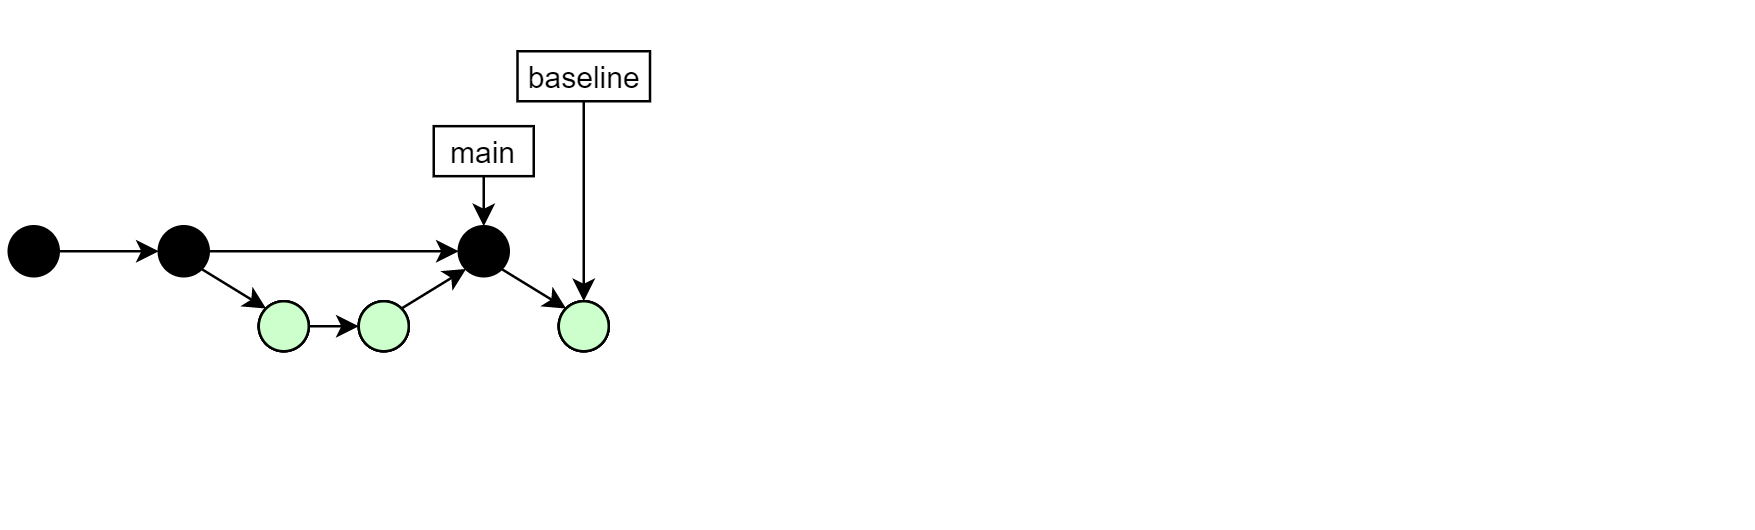

The diagram above was exported from draw.io. Its source (the exported page's mxGraphModel, read from the mxfile embedded in the PNG):
<mxGraphModel dx="566" dy="311" grid="1" gridSize="10" guides="1" tooltips="1" connect="1" arrows="1" fold="1" page="1" pageScale="1" pageWidth="827" pageHeight="1169" math="0" shadow="0">
  <root>
    <mxCell id="0" />
    <mxCell id="1" parent="0" />
    <mxCell id="Bh6e8orjp1ZfjaIvSB_W-115" value="" style="endArrow=none;html=1;fillColor=#FFFFFF;opacity=0;strokeColor=none;" parent="1" edge="1">
      <mxGeometry width="50" height="50" relative="1" as="geometry">
        <mxPoint x="3" y="210" as="sourcePoint" />
        <mxPoint x="3" as="targetPoint" />
      </mxGeometry>
    </mxCell>
    <mxCell id="Bh6e8orjp1ZfjaIvSB_W-14" style="edgeStyle=orthogonalEdgeStyle;rounded=0;orthogonalLoop=1;jettySize=auto;html=1;exitX=1;exitY=0.5;exitDx=0;exitDy=0;entryX=0;entryY=0.5;entryDx=0;entryDy=0;" parent="1" source="Bh6e8orjp1ZfjaIvSB_W-1" target="Bh6e8orjp1ZfjaIvSB_W-5" edge="1">
      <mxGeometry relative="1" as="geometry">
        <mxPoint x="123" y="100" as="targetPoint" />
      </mxGeometry>
    </mxCell>
    <mxCell id="Bh6e8orjp1ZfjaIvSB_W-1" value="" style="ellipse;whiteSpace=wrap;html=1;aspect=fixed;fillColor=#000000;" parent="1" vertex="1">
      <mxGeometry x="63" y="90" width="20" height="20" as="geometry" />
    </mxCell>
    <mxCell id="Bh6e8orjp1ZfjaIvSB_W-5" value="" style="ellipse;whiteSpace=wrap;html=1;aspect=fixed;fillColor=#000000;" parent="1" vertex="1">
      <mxGeometry x="183" y="90" width="20" height="20" as="geometry" />
    </mxCell>
    <mxCell id="1pKkAve6Ouivc2ZcRyPt-9" style="edgeStyle=orthogonalEdgeStyle;rounded=0;orthogonalLoop=1;jettySize=auto;html=1;exitX=0.5;exitY=1;exitDx=0;exitDy=0;entryX=0.5;entryY=0;entryDx=0;entryDy=0;" edge="1" parent="1" source="Bh6e8orjp1ZfjaIvSB_W-12">
      <mxGeometry relative="1" as="geometry">
        <mxPoint x="193" y="90" as="targetPoint" />
      </mxGeometry>
    </mxCell>
    <mxCell id="Bh6e8orjp1ZfjaIvSB_W-12" value="main" style="rounded=0;whiteSpace=wrap;html=1;" parent="1" vertex="1">
      <mxGeometry x="173" y="49.97" width="40" height="20" as="geometry" />
    </mxCell>
    <mxCell id="Bh6e8orjp1ZfjaIvSB_W-30" style="edgeStyle=orthogonalEdgeStyle;rounded=0;orthogonalLoop=1;jettySize=auto;html=1;exitX=1;exitY=0.5;exitDx=0;exitDy=0;entryX=0;entryY=0.5;entryDx=0;entryDy=0;" parent="1" source="Bh6e8orjp1ZfjaIvSB_W-31" target="Bh6e8orjp1ZfjaIvSB_W-33" edge="1">
      <mxGeometry relative="1" as="geometry" />
    </mxCell>
    <mxCell id="Bh6e8orjp1ZfjaIvSB_W-31" value="" style="ellipse;whiteSpace=wrap;html=1;aspect=fixed;" parent="1" vertex="1">
      <mxGeometry x="103" y="120" width="20" height="20" as="geometry" />
    </mxCell>
    <mxCell id="Bh6e8orjp1ZfjaIvSB_W-33" value="" style="ellipse;whiteSpace=wrap;html=1;aspect=fixed;" parent="1" vertex="1">
      <mxGeometry x="143" y="120" width="20" height="20" as="geometry" />
    </mxCell>
    <mxCell id="Bh6e8orjp1ZfjaIvSB_W-35" value="" style="endArrow=classic;html=1;exitX=1;exitY=0;exitDx=0;exitDy=0;entryX=0;entryY=1;entryDx=0;entryDy=0;" parent="1" source="Bh6e8orjp1ZfjaIvSB_W-33" target="Bh6e8orjp1ZfjaIvSB_W-5" edge="1">
      <mxGeometry width="50" height="50" relative="1" as="geometry">
        <mxPoint x="193" y="160" as="sourcePoint" />
        <mxPoint x="243" y="110" as="targetPoint" />
      </mxGeometry>
    </mxCell>
    <mxCell id="Bh6e8orjp1ZfjaIvSB_W-36" value="" style="endArrow=classic;html=1;exitX=1;exitY=1;exitDx=0;exitDy=0;entryX=0;entryY=0;entryDx=0;entryDy=0;" parent="1" source="Bh6e8orjp1ZfjaIvSB_W-1" target="Bh6e8orjp1ZfjaIvSB_W-31" edge="1">
      <mxGeometry width="50" height="50" relative="1" as="geometry">
        <mxPoint x="97.14106781186553" y="155.85893218813447" as="sourcePoint" />
        <mxPoint x="122.99893218813446" y="130.00106781186554" as="targetPoint" />
      </mxGeometry>
    </mxCell>
    <mxCell id="Bh6e8orjp1ZfjaIvSB_W-38" style="edgeStyle=orthogonalEdgeStyle;rounded=0;orthogonalLoop=1;jettySize=auto;html=1;entryX=0;entryY=0.5;entryDx=0;entryDy=0;" parent="1" source="Bh6e8orjp1ZfjaIvSB_W-37" target="Bh6e8orjp1ZfjaIvSB_W-1" edge="1">
      <mxGeometry relative="1" as="geometry" />
    </mxCell>
    <mxCell id="Bh6e8orjp1ZfjaIvSB_W-37" value="" style="ellipse;whiteSpace=wrap;html=1;aspect=fixed;fillColor=#000000;" parent="1" vertex="1">
      <mxGeometry x="3" y="90" width="20" height="20" as="geometry" />
    </mxCell>
    <mxCell id="Bh6e8orjp1ZfjaIvSB_W-49" value="" style="ellipse;whiteSpace=wrap;html=1;aspect=fixed;" parent="1" vertex="1">
      <mxGeometry x="223" y="120" width="20" height="20" as="geometry" />
    </mxCell>
    <mxCell id="Bh6e8orjp1ZfjaIvSB_W-64" value="" style="endArrow=classic;html=1;exitX=1;exitY=1;exitDx=0;exitDy=0;entryX=0;entryY=0;entryDx=0;entryDy=0;" parent="1" source="Bh6e8orjp1ZfjaIvSB_W-5" target="Bh6e8orjp1ZfjaIvSB_W-49" edge="1">
      <mxGeometry width="50" height="50" relative="1" as="geometry">
        <mxPoint x="170.07106781186542" y="142.92893218813447" as="sourcePoint" />
        <mxPoint x="195.9289321881347" y="117.0710678118653" as="targetPoint" />
      </mxGeometry>
    </mxCell>
    <mxCell id="Bh6e8orjp1ZfjaIvSB_W-98" value="" style="ellipse;whiteSpace=wrap;html=1;aspect=fixed;fillColor=#FFFFCC;" parent="1" vertex="1">
      <mxGeometry x="103" y="120" width="20" height="20" as="geometry" />
    </mxCell>
    <mxCell id="Bh6e8orjp1ZfjaIvSB_W-99" value="" style="ellipse;whiteSpace=wrap;html=1;aspect=fixed;fillColor=#FFFFCC;" parent="1" vertex="1">
      <mxGeometry x="143" y="120" width="20" height="20" as="geometry" />
    </mxCell>
    <mxCell id="Bh6e8orjp1ZfjaIvSB_W-100" value="" style="ellipse;whiteSpace=wrap;html=1;aspect=fixed;fillColor=#FFFFCC;" parent="1" vertex="1">
      <mxGeometry x="223" y="120" width="20" height="20" as="geometry" />
    </mxCell>
    <mxCell id="Bh6e8orjp1ZfjaIvSB_W-116" value="" style="endArrow=none;html=1;fillColor=#FFFFFF;opacity=0;strokeColor=none;" parent="1" edge="1">
      <mxGeometry width="50" height="50" relative="1" as="geometry">
        <mxPoint y="5" as="sourcePoint" />
        <mxPoint x="700" y="5" as="targetPoint" />
      </mxGeometry>
    </mxCell>
    <mxCell id="Bh6e8orjp1ZfjaIvSB_W-118" value="" style="ellipse;whiteSpace=wrap;html=1;aspect=fixed;fillColor=#CCFFCC;" parent="1" vertex="1">
      <mxGeometry x="103" y="120" width="20" height="20" as="geometry" />
    </mxCell>
    <mxCell id="Bh6e8orjp1ZfjaIvSB_W-119" value="" style="ellipse;whiteSpace=wrap;html=1;aspect=fixed;fillColor=#CCFFCC;" parent="1" vertex="1">
      <mxGeometry x="143" y="120" width="20" height="20" as="geometry" />
    </mxCell>
    <mxCell id="Bh6e8orjp1ZfjaIvSB_W-120" value="" style="ellipse;whiteSpace=wrap;html=1;aspect=fixed;fillColor=#CCFFCC;" parent="1" vertex="1">
      <mxGeometry x="223" y="120" width="20" height="20" as="geometry" />
    </mxCell>
    <mxCell id="1pKkAve6Ouivc2ZcRyPt-12" style="edgeStyle=orthogonalEdgeStyle;rounded=0;orthogonalLoop=1;jettySize=auto;html=1;exitX=0.5;exitY=1;exitDx=0;exitDy=0;entryX=0.5;entryY=0;entryDx=0;entryDy=0;" edge="1" parent="1" source="1pKkAve6Ouivc2ZcRyPt-13">
      <mxGeometry relative="1" as="geometry">
        <mxPoint x="233" y="120" as="targetPoint" />
      </mxGeometry>
    </mxCell>
    <mxCell id="1pKkAve6Ouivc2ZcRyPt-13" value="baseline" style="rounded=0;whiteSpace=wrap;html=1;" vertex="1" parent="1">
      <mxGeometry x="206.5" y="20" width="53" height="20" as="geometry" />
    </mxCell>
  </root>
</mxGraphModel>